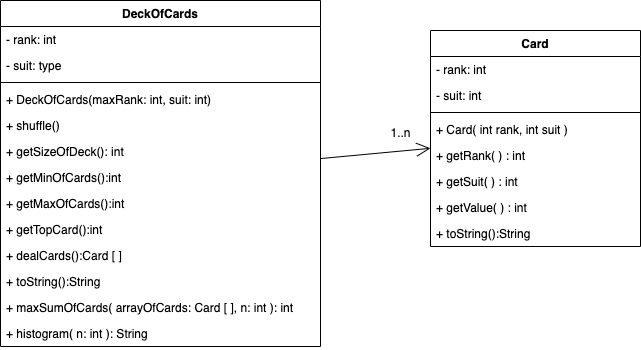

The diagram above was exported from draw.io. Its source (the exported page's mxGraphModel, read from the mxfile embedded in the PNG):
<mxGraphModel dx="1172" dy="606" grid="1" gridSize="10" guides="1" tooltips="1" connect="1" arrows="1" fold="1" page="1" pageScale="1" pageWidth="850" pageHeight="1100" math="0" shadow="0">
  <root>
    <mxCell id="0" />
    <mxCell id="1" parent="0" />
    <mxCell id="84cCqt9VWx-l3kboa9g7-9" value="Card" style="swimlane;fontStyle=1;align=center;verticalAlign=top;childLayout=stackLayout;horizontal=1;startSize=26;horizontalStack=0;resizeParent=1;resizeParentMax=0;resizeLast=0;collapsible=1;marginBottom=0;" vertex="1" parent="1">
      <mxGeometry x="500" y="280" width="210" height="216" as="geometry" />
    </mxCell>
    <mxCell id="84cCqt9VWx-l3kboa9g7-10" value="- rank: int" style="text;strokeColor=none;fillColor=none;align=left;verticalAlign=top;spacingLeft=4;spacingRight=4;overflow=hidden;rotatable=0;points=[[0,0.5],[1,0.5]];portConstraint=eastwest;" vertex="1" parent="84cCqt9VWx-l3kboa9g7-9">
      <mxGeometry y="26" width="210" height="26" as="geometry" />
    </mxCell>
    <mxCell id="84cCqt9VWx-l3kboa9g7-45" value="- suit: int" style="text;strokeColor=none;fillColor=none;align=left;verticalAlign=top;spacingLeft=4;spacingRight=4;overflow=hidden;rotatable=0;points=[[0,0.5],[1,0.5]];portConstraint=eastwest;" vertex="1" parent="84cCqt9VWx-l3kboa9g7-9">
      <mxGeometry y="52" width="210" height="26" as="geometry" />
    </mxCell>
    <mxCell id="84cCqt9VWx-l3kboa9g7-11" value="" style="line;strokeWidth=1;fillColor=none;align=left;verticalAlign=middle;spacingTop=-1;spacingLeft=3;spacingRight=3;rotatable=0;labelPosition=right;points=[];portConstraint=eastwest;" vertex="1" parent="84cCqt9VWx-l3kboa9g7-9">
      <mxGeometry y="78" width="210" height="8" as="geometry" />
    </mxCell>
    <mxCell id="84cCqt9VWx-l3kboa9g7-12" value="+ Card( int rank, int suit )" style="text;strokeColor=none;fillColor=none;align=left;verticalAlign=top;spacingLeft=4;spacingRight=4;overflow=hidden;rotatable=0;points=[[0,0.5],[1,0.5]];portConstraint=eastwest;" vertex="1" parent="84cCqt9VWx-l3kboa9g7-9">
      <mxGeometry y="86" width="210" height="26" as="geometry" />
    </mxCell>
    <mxCell id="84cCqt9VWx-l3kboa9g7-47" value="+ getRank( ) : int " style="text;strokeColor=none;fillColor=none;align=left;verticalAlign=top;spacingLeft=4;spacingRight=4;overflow=hidden;rotatable=0;points=[[0,0.5],[1,0.5]];portConstraint=eastwest;" vertex="1" parent="84cCqt9VWx-l3kboa9g7-9">
      <mxGeometry y="112" width="210" height="26" as="geometry" />
    </mxCell>
    <mxCell id="84cCqt9VWx-l3kboa9g7-48" value="+ getSuit( ) : int " style="text;strokeColor=none;fillColor=none;align=left;verticalAlign=top;spacingLeft=4;spacingRight=4;overflow=hidden;rotatable=0;points=[[0,0.5],[1,0.5]];portConstraint=eastwest;" vertex="1" parent="84cCqt9VWx-l3kboa9g7-9">
      <mxGeometry y="138" width="210" height="26" as="geometry" />
    </mxCell>
    <mxCell id="84cCqt9VWx-l3kboa9g7-49" value="+ getValue( ) : int " style="text;strokeColor=none;fillColor=none;align=left;verticalAlign=top;spacingLeft=4;spacingRight=4;overflow=hidden;rotatable=0;points=[[0,0.5],[1,0.5]];portConstraint=eastwest;" vertex="1" parent="84cCqt9VWx-l3kboa9g7-9">
      <mxGeometry y="164" width="210" height="26" as="geometry" />
    </mxCell>
    <mxCell id="84cCqt9VWx-l3kboa9g7-50" value="+ toString():String" style="text;strokeColor=none;fillColor=none;align=left;verticalAlign=top;spacingLeft=4;spacingRight=4;overflow=hidden;rotatable=0;points=[[0,0.5],[1,0.5]];portConstraint=eastwest;" vertex="1" parent="84cCqt9VWx-l3kboa9g7-9">
      <mxGeometry y="190" width="210" height="26" as="geometry" />
    </mxCell>
    <mxCell id="84cCqt9VWx-l3kboa9g7-13" value="DeckOfCards" style="swimlane;fontStyle=1;align=center;verticalAlign=top;childLayout=stackLayout;horizontal=1;startSize=26;horizontalStack=0;resizeParent=1;resizeParentMax=0;resizeLast=0;collapsible=1;marginBottom=0;" vertex="1" parent="1">
      <mxGeometry x="70" y="250" width="320" height="346" as="geometry" />
    </mxCell>
    <mxCell id="84cCqt9VWx-l3kboa9g7-27" value="- rank: int" style="text;strokeColor=none;fillColor=none;align=left;verticalAlign=top;spacingLeft=4;spacingRight=4;overflow=hidden;rotatable=0;points=[[0,0.5],[1,0.5]];portConstraint=eastwest;" vertex="1" parent="84cCqt9VWx-l3kboa9g7-13">
      <mxGeometry y="26" width="320" height="26" as="geometry" />
    </mxCell>
    <mxCell id="84cCqt9VWx-l3kboa9g7-18" value="- suit: type" style="text;strokeColor=none;fillColor=none;align=left;verticalAlign=top;spacingLeft=4;spacingRight=4;overflow=hidden;rotatable=0;points=[[0,0.5],[1,0.5]];portConstraint=eastwest;" vertex="1" parent="84cCqt9VWx-l3kboa9g7-13">
      <mxGeometry y="52" width="320" height="26" as="geometry" />
    </mxCell>
    <mxCell id="84cCqt9VWx-l3kboa9g7-15" value="" style="line;strokeWidth=1;fillColor=none;align=left;verticalAlign=middle;spacingTop=-1;spacingLeft=3;spacingRight=3;rotatable=0;labelPosition=right;points=[];portConstraint=eastwest;" vertex="1" parent="84cCqt9VWx-l3kboa9g7-13">
      <mxGeometry y="78" width="320" height="8" as="geometry" />
    </mxCell>
    <mxCell id="84cCqt9VWx-l3kboa9g7-16" value="+ DeckOfCards(maxRank: int, suit: int)" style="text;strokeColor=none;fillColor=none;align=left;verticalAlign=top;spacingLeft=4;spacingRight=4;overflow=hidden;rotatable=0;points=[[0,0.5],[1,0.5]];portConstraint=eastwest;" vertex="1" parent="84cCqt9VWx-l3kboa9g7-13">
      <mxGeometry y="86" width="320" height="26" as="geometry" />
    </mxCell>
    <mxCell id="84cCqt9VWx-l3kboa9g7-32" value="+ shuffle()" style="text;strokeColor=none;fillColor=none;align=left;verticalAlign=top;spacingLeft=4;spacingRight=4;overflow=hidden;rotatable=0;points=[[0,0.5],[1,0.5]];portConstraint=eastwest;" vertex="1" parent="84cCqt9VWx-l3kboa9g7-13">
      <mxGeometry y="112" width="320" height="26" as="geometry" />
    </mxCell>
    <mxCell id="84cCqt9VWx-l3kboa9g7-31" value="+ getSizeOfDeck(): int" style="text;strokeColor=none;fillColor=none;align=left;verticalAlign=top;spacingLeft=4;spacingRight=4;overflow=hidden;rotatable=0;points=[[0,0.5],[1,0.5]];portConstraint=eastwest;" vertex="1" parent="84cCqt9VWx-l3kboa9g7-13">
      <mxGeometry y="138" width="320" height="26" as="geometry" />
    </mxCell>
    <mxCell id="84cCqt9VWx-l3kboa9g7-33" value="+ getMinOfCards():int" style="text;strokeColor=none;fillColor=none;align=left;verticalAlign=top;spacingLeft=4;spacingRight=4;overflow=hidden;rotatable=0;points=[[0,0.5],[1,0.5]];portConstraint=eastwest;" vertex="1" parent="84cCqt9VWx-l3kboa9g7-13">
      <mxGeometry y="164" width="320" height="26" as="geometry" />
    </mxCell>
    <mxCell id="84cCqt9VWx-l3kboa9g7-35" value="+ getMaxOfCards():int" style="text;strokeColor=none;fillColor=none;align=left;verticalAlign=top;spacingLeft=4;spacingRight=4;overflow=hidden;rotatable=0;points=[[0,0.5],[1,0.5]];portConstraint=eastwest;" vertex="1" parent="84cCqt9VWx-l3kboa9g7-13">
      <mxGeometry y="190" width="320" height="26" as="geometry" />
    </mxCell>
    <mxCell id="84cCqt9VWx-l3kboa9g7-34" value="+ getTopCard():int" style="text;strokeColor=none;fillColor=none;align=left;verticalAlign=top;spacingLeft=4;spacingRight=4;overflow=hidden;rotatable=0;points=[[0,0.5],[1,0.5]];portConstraint=eastwest;" vertex="1" parent="84cCqt9VWx-l3kboa9g7-13">
      <mxGeometry y="216" width="320" height="26" as="geometry" />
    </mxCell>
    <mxCell id="84cCqt9VWx-l3kboa9g7-36" value="+ dealCards():Card [ ]" style="text;strokeColor=none;fillColor=none;align=left;verticalAlign=top;spacingLeft=4;spacingRight=4;overflow=hidden;rotatable=0;points=[[0,0.5],[1,0.5]];portConstraint=eastwest;" vertex="1" parent="84cCqt9VWx-l3kboa9g7-13">
      <mxGeometry y="242" width="320" height="26" as="geometry" />
    </mxCell>
    <mxCell id="84cCqt9VWx-l3kboa9g7-37" value="+ toString():String" style="text;strokeColor=none;fillColor=none;align=left;verticalAlign=top;spacingLeft=4;spacingRight=4;overflow=hidden;rotatable=0;points=[[0,0.5],[1,0.5]];portConstraint=eastwest;" vertex="1" parent="84cCqt9VWx-l3kboa9g7-13">
      <mxGeometry y="268" width="320" height="26" as="geometry" />
    </mxCell>
    <mxCell id="84cCqt9VWx-l3kboa9g7-38" value="+ maxSumOfCards( arrayOfCards: Card [ ], n: int ): int" style="text;strokeColor=none;fillColor=none;align=left;verticalAlign=top;spacingLeft=4;spacingRight=4;overflow=hidden;rotatable=0;points=[[0,0.5],[1,0.5]];portConstraint=eastwest;" vertex="1" parent="84cCqt9VWx-l3kboa9g7-13">
      <mxGeometry y="294" width="320" height="26" as="geometry" />
    </mxCell>
    <mxCell id="84cCqt9VWx-l3kboa9g7-39" value="+ histogram( n: int ): String" style="text;strokeColor=none;fillColor=none;align=left;verticalAlign=top;spacingLeft=4;spacingRight=4;overflow=hidden;rotatable=0;points=[[0,0.5],[1,0.5]];portConstraint=eastwest;" vertex="1" parent="84cCqt9VWx-l3kboa9g7-13">
      <mxGeometry y="320" width="320" height="26" as="geometry" />
    </mxCell>
    <mxCell id="84cCqt9VWx-l3kboa9g7-46" value="" style="group" vertex="1" connectable="0" parent="1">
      <mxGeometry x="450" y="372" width="40" height="20" as="geometry" />
    </mxCell>
    <mxCell id="84cCqt9VWx-l3kboa9g7-26" value="" style="endArrow=open;endFill=1;endSize=12;html=1;" edge="1" parent="84cCqt9VWx-l3kboa9g7-46" source="84cCqt9VWx-l3kboa9g7-13" target="84cCqt9VWx-l3kboa9g7-9">
      <mxGeometry width="160" relative="1" as="geometry">
        <mxPoint x="-120" y="-53" as="sourcePoint" />
        <mxPoint x="10" y="-50" as="targetPoint" />
      </mxGeometry>
    </mxCell>
    <mxCell id="84cCqt9VWx-l3kboa9g7-30" value="1..n" style="text;html=1;align=center;verticalAlign=middle;resizable=0;points=[];autosize=1;" vertex="1" parent="84cCqt9VWx-l3kboa9g7-46">
      <mxGeometry width="40" height="20" as="geometry" />
    </mxCell>
  </root>
</mxGraphModel>